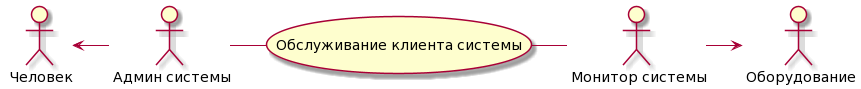

The diagram above was rendered by PlantUML. Its source (embedded in the PNG):
@startuml
: Человек: <-: Админ системы:
: Админ системы: -right- (Обслуживание клиента системы)
: Монитор системы: -left- (Обслуживание клиента системы)
: Монитор системы: ->: Оборудование:
@enduml